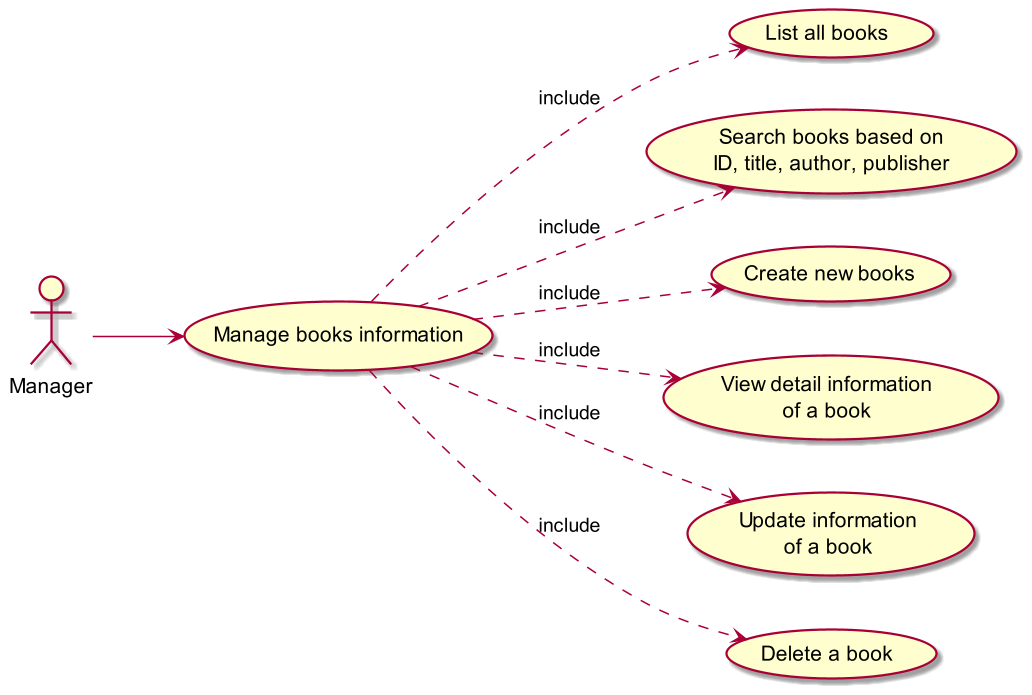

The diagram above was rendered by PlantUML. Its source (embedded in the PNG):
@startuml
scale 1.5
left to right direction

"Manager" as Manager

Manager --> (Manage books information)
(Manage books information) ..> (List all books) : include
(Manage books information) ..> (Search books based on\nID, title, author, publisher) : include
(Manage books information) ..> (Create new books) : include
(Manage books information) ..> (View detail information\nof a book) : include
(Manage books information) ..> (Update information\nof a book) : include
(Manage books information) ..> (Delete a book) : include


@enduml